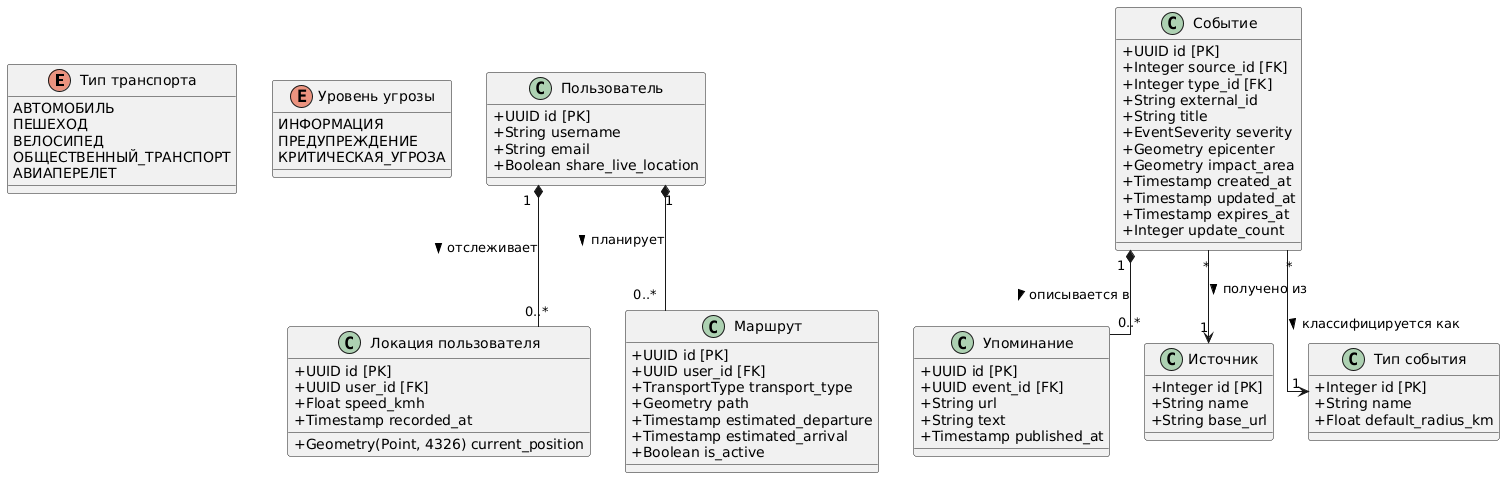

The diagram above was rendered by PlantUML. Its source (embedded in the PNG):
@startuml class_diagramm
skinparam classAttributeIconSize 0
skinparam linetype ortho
' linetype ortho делает линии прямыми, под прямым углом — идеально для схем БД

enum "Тип транспорта" as TransportType {
  АВТОМОБИЛЬ
  ПЕШЕХОД
  ВЕЛОСИПЕД
  ОБЩЕСТВЕННЫЙ_ТРАНСПОРТ
  АВИАПЕРЕЛЕТ
}

enum "Уровень угрозы" as EventSeverity {
  ИНФОРМАЦИЯ
  ПРЕДУПРЕЖДЕНИЕ
  КРИТИЧЕСКАЯ_УГРОЗА
}

class "Пользователь" as User {
  + UUID id [PK]
  + String username
  + String email
  + Boolean share_live_location
}

class "Локация пользователя" as UserLocation {
  + UUID id [PK]
  + UUID user_id [FK]
  + Geometry(Point, 4326) current_position
  + Float speed_kmh
  + Timestamp recorded_at
}

class "Маршрут" as Route {
  + UUID id [PK]
  + UUID user_id [FK]
  + TransportType transport_type
  + Geometry path
  + Timestamp estimated_departure
  + Timestamp estimated_arrival
  + Boolean is_active
}

class "Событие" as Event {
  + UUID id [PK]
  + Integer source_id [FK]
  + Integer type_id [FK]
  + String external_id
  + String title
  + EventSeverity severity
  + Geometry epicenter
  + Geometry impact_area
  + Timestamp created_at
  + Timestamp updated_at
  + Timestamp expires_at
  + Integer update_count
}

class "Упоминание" as Mention {
  + UUID id [PK]
  + UUID event_id [FK]
  + String url
  + String text
  + Timestamp published_at
}

class "Источник" as Source {
  + Integer id [PK]
  + String name
  + String base_url
}

class "Тип события" as EventType {
  + Integer id [PK]
  + String name
  + Float default_radius_km
}

' Связи с подписанными ролями и направлением чтения
User "1" *-- "0..*" Route : планирует >
User "1" *-- "0..*" UserLocation : отслеживает >
Event "*" --> "1" Source : получено из >
Event "*" --> "1" EventType : классифицируется как >
Event "1" *-- "0..*" Mention : описывается в >

@enduml